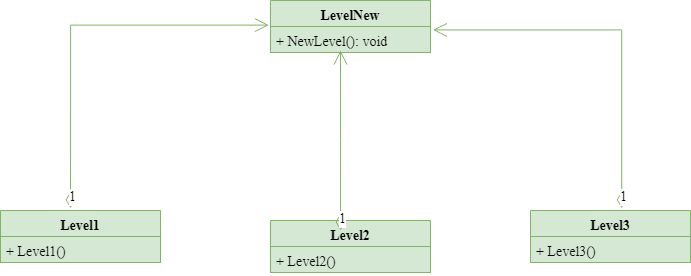

The diagram above was exported from draw.io. Its source (the exported page's mxGraphModel, read from the mxfile embedded in the PNG):
<mxGraphModel dx="1038" dy="499" grid="1" gridSize="10" guides="1" tooltips="1" connect="1" arrows="1" fold="1" page="1" pageScale="1" pageWidth="827" pageHeight="1169" math="0" shadow="0">
  <root>
    <mxCell id="WIyWlLk6GJQsqaUBKTNV-0" />
    <mxCell id="WIyWlLk6GJQsqaUBKTNV-1" parent="WIyWlLk6GJQsqaUBKTNV-0" />
    <mxCell id="L7SuFT5TfGujQ5MH7b7b-94" value="Level1" style="swimlane;fontStyle=1;align=center;verticalAlign=top;childLayout=stackLayout;horizontal=1;startSize=26;horizontalStack=0;resizeParent=1;resizeParentMax=0;resizeLast=0;collapsible=1;marginBottom=0;fontFamily=Times New Roman;fontSize=14;fillColor=#d5e8d4;strokeColor=#82b366;" vertex="1" parent="WIyWlLk6GJQsqaUBKTNV-1">
      <mxGeometry x="20" y="350" width="160" height="52" as="geometry" />
    </mxCell>
    <mxCell id="L7SuFT5TfGujQ5MH7b7b-97" value="+ Level1()" style="text;strokeColor=#82b366;fillColor=#d5e8d4;align=left;verticalAlign=top;spacingLeft=4;spacingRight=4;overflow=hidden;rotatable=0;points=[[0,0.5],[1,0.5]];portConstraint=eastwest;fontFamily=Times New Roman;fontSize=14;" vertex="1" parent="L7SuFT5TfGujQ5MH7b7b-94">
      <mxGeometry y="26" width="160" height="26" as="geometry" />
    </mxCell>
    <mxCell id="L7SuFT5TfGujQ5MH7b7b-98" value="Level3" style="swimlane;fontStyle=1;align=center;verticalAlign=top;childLayout=stackLayout;horizontal=1;startSize=26;horizontalStack=0;resizeParent=1;resizeParentMax=0;resizeLast=0;collapsible=1;marginBottom=0;fontFamily=Times New Roman;fontSize=14;fillColor=#d5e8d4;strokeColor=#82b366;" vertex="1" parent="WIyWlLk6GJQsqaUBKTNV-1">
      <mxGeometry x="550" y="350" width="160" height="52" as="geometry" />
    </mxCell>
    <mxCell id="L7SuFT5TfGujQ5MH7b7b-99" value="+ Level3()" style="text;strokeColor=#82b366;fillColor=#d5e8d4;align=left;verticalAlign=top;spacingLeft=4;spacingRight=4;overflow=hidden;rotatable=0;points=[[0,0.5],[1,0.5]];portConstraint=eastwest;fontFamily=Times New Roman;fontSize=14;" vertex="1" parent="L7SuFT5TfGujQ5MH7b7b-98">
      <mxGeometry y="26" width="160" height="26" as="geometry" />
    </mxCell>
    <mxCell id="L7SuFT5TfGujQ5MH7b7b-100" value="Level2" style="swimlane;fontStyle=1;align=center;verticalAlign=top;childLayout=stackLayout;horizontal=1;startSize=26;horizontalStack=0;resizeParent=1;resizeParentMax=0;resizeLast=0;collapsible=1;marginBottom=0;fontFamily=Times New Roman;fontSize=14;fillColor=#d5e8d4;strokeColor=#82b366;" vertex="1" parent="WIyWlLk6GJQsqaUBKTNV-1">
      <mxGeometry x="290" y="360" width="160" height="52" as="geometry" />
    </mxCell>
    <mxCell id="L7SuFT5TfGujQ5MH7b7b-101" value="+ Level2()" style="text;strokeColor=#82b366;fillColor=#d5e8d4;align=left;verticalAlign=top;spacingLeft=4;spacingRight=4;overflow=hidden;rotatable=0;points=[[0,0.5],[1,0.5]];portConstraint=eastwest;fontFamily=Times New Roman;fontSize=14;" vertex="1" parent="L7SuFT5TfGujQ5MH7b7b-100">
      <mxGeometry y="26" width="160" height="26" as="geometry" />
    </mxCell>
    <mxCell id="L7SuFT5TfGujQ5MH7b7b-102" value="LevelNew" style="swimlane;fontStyle=1;align=center;verticalAlign=top;childLayout=stackLayout;horizontal=1;startSize=26;horizontalStack=0;resizeParent=1;resizeParentMax=0;resizeLast=0;collapsible=1;marginBottom=0;fontFamily=Times New Roman;fontSize=14;fillColor=#d5e8d4;strokeColor=#82b366;" vertex="1" parent="WIyWlLk6GJQsqaUBKTNV-1">
      <mxGeometry x="290" y="140" width="160" height="52" as="geometry" />
    </mxCell>
    <mxCell id="L7SuFT5TfGujQ5MH7b7b-105" value="+ NewLevel(): void" style="text;strokeColor=#82b366;fillColor=#d5e8d4;align=left;verticalAlign=top;spacingLeft=4;spacingRight=4;overflow=hidden;rotatable=0;points=[[0,0.5],[1,0.5]];portConstraint=eastwest;fontFamily=Times New Roman;fontSize=14;" vertex="1" parent="L7SuFT5TfGujQ5MH7b7b-102">
      <mxGeometry y="26" width="160" height="26" as="geometry" />
    </mxCell>
    <mxCell id="L7SuFT5TfGujQ5MH7b7b-106" value="1" style="endArrow=open;html=1;endSize=12;startArrow=diamondThin;startSize=14;startFill=0;edgeStyle=orthogonalEdgeStyle;align=left;verticalAlign=bottom;rounded=0;fontFamily=Times New Roman;fontSize=14;exitX=0.438;exitY=-0.042;exitDx=0;exitDy=0;exitPerimeter=0;entryX=-0.01;entryY=-0.054;entryDx=0;entryDy=0;entryPerimeter=0;fillColor=#d5e8d4;strokeColor=#82b366;" edge="1" parent="WIyWlLk6GJQsqaUBKTNV-1" source="L7SuFT5TfGujQ5MH7b7b-94" target="L7SuFT5TfGujQ5MH7b7b-105">
      <mxGeometry x="-1" y="3" relative="1" as="geometry">
        <mxPoint x="200" y="290" as="sourcePoint" />
        <mxPoint x="360" y="290" as="targetPoint" />
      </mxGeometry>
    </mxCell>
    <mxCell id="L7SuFT5TfGujQ5MH7b7b-107" value="1" style="endArrow=open;html=1;endSize=12;startArrow=diamondThin;startSize=14;startFill=0;edgeStyle=orthogonalEdgeStyle;align=left;verticalAlign=bottom;rounded=0;fontFamily=Times New Roman;fontSize=14;exitX=0.438;exitY=0.192;exitDx=0;exitDy=0;exitPerimeter=0;fillColor=#d5e8d4;strokeColor=#82b366;" edge="1" parent="WIyWlLk6GJQsqaUBKTNV-1" source="L7SuFT5TfGujQ5MH7b7b-100">
      <mxGeometry x="-1" y="3" relative="1" as="geometry">
        <mxPoint x="200" y="290" as="sourcePoint" />
        <mxPoint x="360" y="190" as="targetPoint" />
      </mxGeometry>
    </mxCell>
    <mxCell id="L7SuFT5TfGujQ5MH7b7b-111" value="1" style="endArrow=open;html=1;endSize=12;startArrow=diamondThin;startSize=14;startFill=0;edgeStyle=orthogonalEdgeStyle;align=left;verticalAlign=bottom;rounded=0;fontFamily=Times New Roman;fontSize=14;exitX=0.57;exitY=-0.042;exitDx=0;exitDy=0;exitPerimeter=0;entryX=1.015;entryY=0.131;entryDx=0;entryDy=0;entryPerimeter=0;fillColor=#d5e8d4;strokeColor=#82b366;" edge="1" parent="WIyWlLk6GJQsqaUBKTNV-1" source="L7SuFT5TfGujQ5MH7b7b-98" target="L7SuFT5TfGujQ5MH7b7b-105">
      <mxGeometry x="-1" y="3" relative="1" as="geometry">
        <mxPoint x="200" y="290" as="sourcePoint" />
        <mxPoint x="360" y="290" as="targetPoint" />
      </mxGeometry>
    </mxCell>
  </root>
</mxGraphModel>